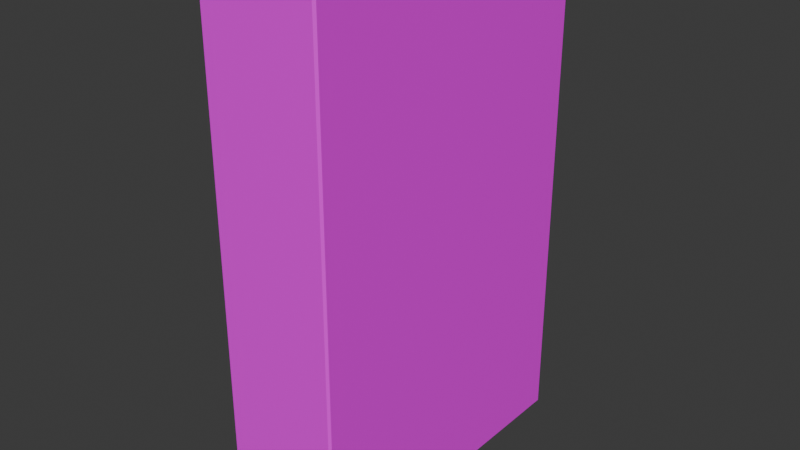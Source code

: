 # Source: blend.blend  (saved by Blender 4.2.66; exported with 4.5.12 LTS)
import bpy
from mathutils import Matrix  # noqa: F401  (used for matrix-valued properties, if any)

bpy.ops.wm.read_factory_settings(use_empty=True)
scene = bpy.context.scene
scene.name = 'Scene'

# ---- collections
col_collection = bpy.data.collections.new('Collection'); scene.collection.children.link(col_collection)

# ---- images (referenced by path relative to the original .blend; pixels are not part of the script)
import os
ASSET_DIR = os.environ.get("B2B_ASSET_DIR", "")  # directory of the original .blend (textures are referenced by path, not embedded)
HERE = os.path.dirname(os.path.abspath(__file__))  # packed textures are extracted next to this script under _unpacked/

def load_image(name, relpath, width, height, colorspace="sRGB"):
    """Load a texture the original file referenced (path relative to the .blend, or extracted next to this script)."""
    p = next((c for c in (os.path.join(HERE, relpath), os.path.join(ASSET_DIR, relpath)) if relpath and os.path.exists(c)), "")
    if p:
        img = bpy.data.images.load(p, check_existing=True)
        img.name = name
    else:  # same state as the original file: an image datablock whose file is absent (Cycles renders it pink)
        img = bpy.data.images.new(name, width, height)
        img.source = "FILE"
        img.filepath = "//" + (relpath or name)
    img.colorspace_settings.name = colorspace
    return img
img_l2_04___png = load_image('L2-04青鸟.png', 'L2-04青鸟.png', 1024, 1024, 'sRGB')

# ---- materials (node trees are filled in below, after node groups)
mat_x = bpy.data.materials.new('书盒子')

# ---- material node trees
mat_x.use_nodes = True; mat_x.node_tree.nodes.clear()
_N = mat_x.node_tree.nodes; _L = mat_x.node_tree.links
n0 = _N.new('ShaderNodeBsdfPrincipled'); n0.name = 'Principled BSDF'; n0.location = (10, 300)
n1 = _N.new('ShaderNodeOutputMaterial'); n1.name = 'Material Output'; n1.location = (300, 300)
n2 = _N.new('ShaderNodeTexImage'); n2.name = 'Image Texture'; n2.location = (-321, 245)
n2.image = img_l2_04___png
n3 = _N.new('ShaderNodeMapping'); n3.name = 'Mapping'; n3.location = (-501, 221)
n4 = _N.new('ShaderNodeTexCoord'); n4.name = 'Texture Coordinate'; n4.location = (-681, 221)
_L.new(n2.outputs[0], n0.inputs[0])
_L.new(n0.outputs[0], n1.inputs[0])
_L.new(n3.outputs[0], n2.inputs[0])
_L.new(n4.outputs[2], n3.inputs[0])
n1.is_active_output = True

# ---- world
world_world = bpy.data.worlds.new('World'); scene.world = world_world
world_world.use_nodes = True; world_world.node_tree.nodes.clear()
_N = world_world.node_tree.nodes; _L = world_world.node_tree.links
n0 = _N.new('ShaderNodeOutputWorld'); n0.name = 'World Output'; n0.location = (300, 300)
n1 = _N.new('ShaderNodeBackground'); n1.name = 'Background'; n1.location = (10, 300)
n1.inputs[0].default_value = (0.05088, 0.05088, 0.05088, 1.0)
_L.new(n1.outputs[0], n0.inputs[0])
n0.is_active_output = True
world_world.color = (0.05088, 0.05088, 0.05088)
world_world.sun_shadow_jitter_overblur = 0.0

# ---- meshes
me_cube_001 = bpy.data.meshes.new('Cube.001')
me_cube_001.from_pydata([(-0.27, -0.7476, 1.2), (-0.27, 0.7476, 1.2), (0.27, -0.7476, 1.2), (0.27, 0.7476, 1.2), (-0.27, -0.7476, -1.2), (-0.27, 0.7476, -1.2), (0.27, -0.7476, -1.2), (0.27, 0.7476, -1.2), (0.28, 0.7476, 1.19), (0.27, 0.7565, 1.19), (0.2742, 0.7514, 1.196), (0.27, 0.7565, -1.19), (0.28, 0.7476, -1.19), (0.2742, 0.7514, -1.196), (-0.27, 0.7565, 1.19), (-0.28, 0.7476, 1.19), (-0.2742, 0.7514, 1.196), (-0.28, 0.7476, -1.19), (-0.27, 0.7565, -1.19), (-0.2742, 0.7514, -1.196), (-0.28, -0.7476, 1.19), (-0.27, -0.7565, 1.19), (-0.2742, -0.7514, 1.196), (0.27, -0.7565, 1.19), (0.28, -0.7476, 1.19), (0.2742, -0.7514, 1.196), (-0.27, -0.7565, -1.19), (-0.28, -0.7476, -1.19), (-0.2742, -0.7514, -1.196), (0.28, -0.7476, -1.19), (0.27, -0.7565, -1.19), (0.2742, -0.7514, -1.196), (-0.27, -0.7476, 1.2), (-0.27, 0.7476, 1.2), (0.27, -0.7476, 1.2), (0.27, 0.7476, 1.2)], [], [(27, 20, 15, 17), (7, 5, 19, 18, 11, 13), (0, 1, 16, 15, 20, 22), (4, 6, 31, 30, 26, 28), (3, 2, 25, 24, 8, 10), (30, 23, 21, 26), (18, 14, 9, 11), (6, 7, 13, 12, 29, 31), (5, 4, 28, 27, 17, 19), (5, 7, 6, 4), (8, 9, 10), (11, 12, 13), (8, 12, 11, 9), (12, 8, 24, 29), (14, 15, 16), (17, 18, 19), (14, 18, 17, 15), (1, 3, 10, 9, 14, 16), (20, 21, 22), (23, 24, 25), (26, 27, 28), (29, 30, 31), (29, 24, 23, 30), (20, 27, 26, 21), (2, 0, 22, 21, 23, 25), (35, 33, 32, 34)])
_uv = me_cube_001.uv_layers.new(name='UVMap')
_uv.uv.foreach_set('vector', [0.4464, 0.0002353, 0.4464, 0.9957, 0.0009558, 0.9926, 0.0009557, -0.002854, 0.5, 0.6474, 0.6745, 0.5467, 0.6745, 0.3452, 0.5083, 0.1716, 0.327, 0.2708, 0.3255, 0.5467, 0.5, 1.0, 0.933, 0.75, 0.933, 0.25, 0.5, 0.0, 0.1549, 0.2531, 0.06699, 0.75, 0.5, 0.7447, 0.7271, 0.6135, 0.7271, 0.3513, 0.5, 0.1814, 0.2729, 0.3125, 0.2729, 0.6135, 0.5, 1.0, 0.933, 0.75, 0.933, 0.25, 0.5, -0.01557, 0.06699, 0.2344, 0.06699, 0.75, 0.444, 0.001077, 0.444, 0.997, 0.5524, 0.997, 0.5524, 0.001077, 0.5546, 0.0003621, 0.5509, 0.9972, 0.4432, 0.9933, 0.4469, -0.00353, 0.5, 1.0, 0.933, 0.75, 0.933, 0.25, 0.5, 0.125, 0.06699, 0.375, 0.06699, 0.75, 0.5, 0.7803, 0.7566, 0.6321, 0.7566, 0.3358, 0.5521, 0.1409, 0.2434, 0.2873, 0.2434, 0.6321, 0.3295, 0.2325, 0.4036, 0.2325, 0.4036, 0.3066, 0.3295, 0.3066, 0.0, -0.01557, 1.0, 0.0, 1.0, 1.0, 0.3028, 0.1709, 0.7008, 0.2947, 0.7008, 0.6442, 0.0, -0.01557, 1.0, 0.125, 1.004, 0.8151, 0.0, 1.0, 1.001, -0.002426, 1.001, 0.999, 0.5545, 0.999, 0.5545, -0.002426, 0.01704, 0.003892, 1.0, 0.0, 1.0, 1.0, 0.3907, 0.2943, 0.63, 0.2711, 0.6251, 0.5479, 0.3165, 0.2501, 0.7109, 0.1774, 0.7028, 0.6094, 0.3098, 0.6416, 0.5, 1.0, 0.933, 0.75, 0.933, 0.25, 0.5, 0.0, 0.08403, 0.2539, 0.06699, 0.75, 0.08792, 0.003089, 1.0, 0.3503, 1.0, 1.0, 0.0, 0.3503, 1.0, -0.01557, 1.0, 1.0, 0.4518, 0.37, 0.6361, 0.3692, 0.6212, 0.552, 0.274, 0.3102, 0.726, 0.2203, 0.726, 0.7058, 0.4445, 0.6072, 0.5555, 0.5916, 0.5555, 0.7431, 0.4445, 0.696, 0.5175, 0.599, 0.5756, 0.5942, 0.5705, 0.6526, 0.5124, 0.6773, 0.5, 1.0, 0.933, 0.75, 0.933, 0.25, 0.5, 0.3503, 0.06699, 0.6003, 0.06699, 0.75, 0.3294, 0.2189, 0.416, 0.2189, 0.416, 0.3054, 0.3294, 0.3054])
me_cube_001.materials.append(mat_x)
me_cube_001.update()

# ---- objects
ob_cube = bpy.data.objects.new('Cube', me_cube_001)

# ---- transforms, parenting, visibility, modifiers, constraints
ob_cube.location = (0.0, 0.0, 1.2)

# ---- collection membership
col_collection.objects.link(ob_cube)

# ---- scene / render settings (as saved in the file)
scene.frame_start = 1; scene.frame_end = 250; scene.frame_set(1)
scene.render.engine = 'BLENDER_EEVEE_NEXT'
bpy.context.view_layer.update()

# ---- added for rendering (the .blend has no active camera and no usable light): camera, sun
cam_auto = bpy.data.cameras.new('AutoCamera')
cam_auto.lens = 50.0
cam_auto.sensor_width = 36.0
cam_auto.clip_end = 1000.0
ob_auto_camera = bpy.data.objects.new('AutoCamera', cam_auto)
scene.collection.objects.link(ob_auto_camera)
ob_auto_camera.location = (2.67561, -3.21073, 3.34049)
ob_auto_camera.rotation_euler = (1.09748, -7.21219e-08, 0.694738)
scene.camera = ob_auto_camera
light_auto_sun = bpy.data.lights.new('AutoSun', 'SUN')
light_auto_sun.energy = 3.0
light_auto_sun.angle = 0.0523599
ob_auto_sun = bpy.data.objects.new('AutoSun', light_auto_sun)
scene.collection.objects.link(ob_auto_sun)
ob_auto_sun.rotation_euler = (0.872665, 0.174533, 0.523599)
bpy.context.view_layer.update()
